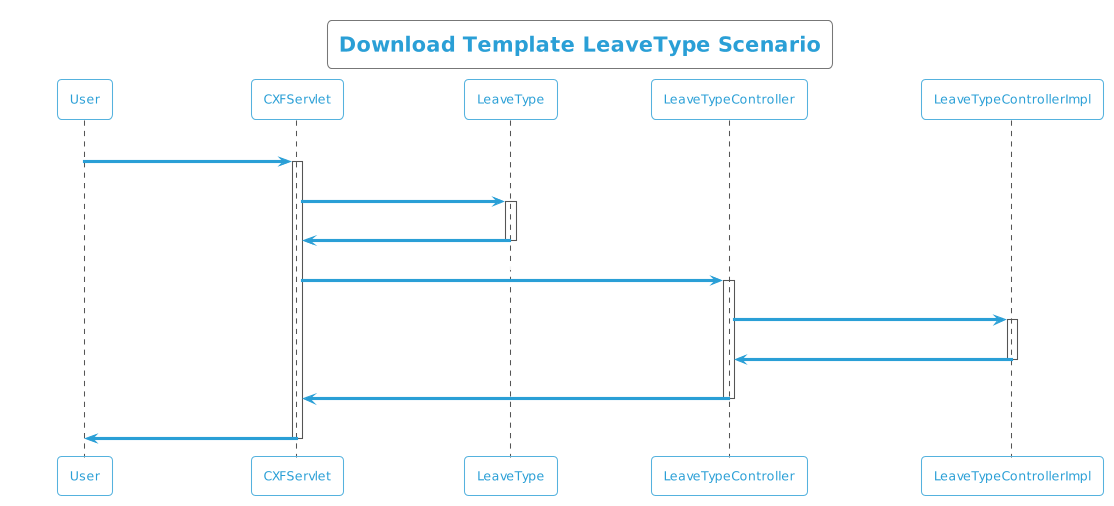

The diagram above was rendered by PlantUML. Its source (embedded in the PNG):
@startuml
!theme cyborg-outline
title  Download Template LeaveType Scenario
participant User
User -> CXFServlet: LeaveType
activate CXFServlet
CXFServlet -> LeaveType: << downloadTemplate >>
activate LeaveType
LeaveType -> CXFServlet: << instance >>
deactivate LeaveType
CXFServlet -> LeaveTypeController: downloadTemplate(:String fileName)
activate LeaveTypeController
LeaveTypeController -> LeaveTypeControllerImpl: ResponseBuilder(workbook,fileName)
activate LeaveTypeControllerImpl
LeaveTypeControllerImpl -> LeaveTypeController: response(:ResponseEntity)
deactivate LeaveTypeControllerImpl
LeaveTypeController -> CXFServlet: << LeaveType  >>
deactivate LeaveTypeController
CXFServlet -> User: marshalled LeaveType XML
deactivate CXFServlet
@enduml